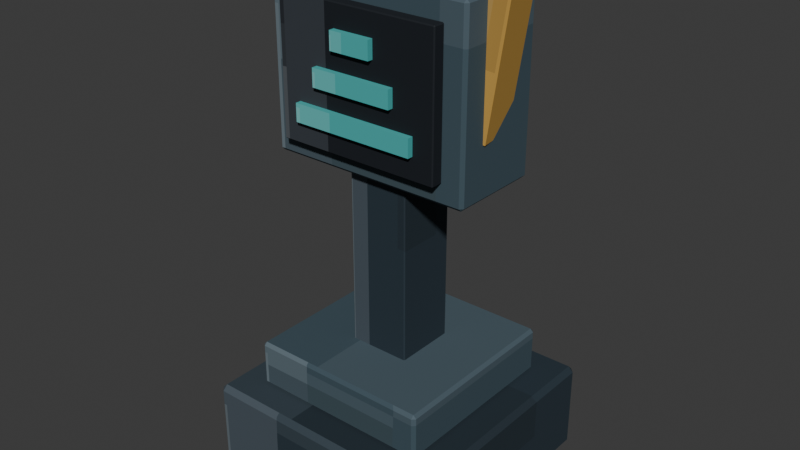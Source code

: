 # Source: relay.blend  (saved by Blender 5.2.44; exported with 4.5.12 LTS)
import bpy
from mathutils import Matrix  # noqa: F401  (used for matrix-valued properties, if any)

bpy.ops.wm.read_factory_settings(use_empty=True)
scene = bpy.context.scene
scene.name = 'Scene'

# ---- collections
col_collection = bpy.data.collections.new('Collection'); scene.collection.children.link(col_collection)

# ---- images (referenced by path relative to the original .blend; pixels are not part of the script)
import os
ASSET_DIR = os.environ.get("B2B_ASSET_DIR", "")  # directory of the original .blend (textures are referenced by path, not embedded)
HERE = os.path.dirname(os.path.abspath(__file__))  # packed textures are extracted next to this script under _unpacked/

def load_image(name, relpath, width, height, colorspace="sRGB"):
    """Load a texture the original file referenced (path relative to the .blend, or extracted next to this script)."""
    p = next((c for c in (os.path.join(HERE, relpath), os.path.join(ASSET_DIR, relpath)) if relpath and os.path.exists(c)), "")
    if p:
        img = bpy.data.images.load(p, check_existing=True)
        img.name = name
    else:  # same state as the original file: an image datablock whose file is absent (Cycles renders it pink)
        img = bpy.data.images.new(name, width, height)
        img.source = "FILE"
        img.filepath = "//" + (relpath or name)
    img.colorspace_settings.name = colorspace
    return img
img_relay_pixel_atlas = load_image('relay_pixel_atlas', '_unpacked/relay_pixel_atlas.6bd78898.png', 112, 16, 'sRGB')

# ---- materials (node trees are filled in below, after node groups)
mat_relay_pixel_paint = bpy.data.materials.new('Relay pixel paint')

# ---- material node trees
mat_relay_pixel_paint.use_nodes = True; mat_relay_pixel_paint.node_tree.nodes.clear()
_N = mat_relay_pixel_paint.node_tree.nodes; _L = mat_relay_pixel_paint.node_tree.links
n0 = _N.new('ShaderNodeBsdfPrincipled'); n0.name = 'Principled BSDF'; n0.location = (-200, 100)
n0.inputs[1].default_value = 0.12
n0.inputs[2].default_value = 0.78
n0.inputs[10].default_value = 0.005
n1 = _N.new('ShaderNodeOutputMaterial'); n1.name = 'Material Output'; n1.location = (200, 100)
n2 = _N.new('ShaderNodeTexImage'); n2.name = 'Image Texture'; n2.location = (0, 0)
n2.image = img_relay_pixel_atlas
n2.interpolation = 'Closest'
_L.new(n0.outputs[0], n1.inputs[0])
_L.new(n2.outputs[0], n0.inputs[0])
n1.is_active_output = True

# ---- world
world_world = bpy.data.worlds.new('World'); scene.world = world_world
world_world.use_nodes = True; world_world.node_tree.nodes.clear()
_N = world_world.node_tree.nodes; _L = world_world.node_tree.links
n0 = _N.new('ShaderNodeOutputWorld'); n0.name = 'World Output'; n0.location = (200, 100)
n1 = _N.new('ShaderNodeBackground'); n1.name = 'Background'; n1.location = (-200, 100)
n1.inputs[0].default_value = (0.05088, 0.05088, 0.05088, 1.0)
_L.new(n1.outputs[0], n0.inputs[0])
n0.is_active_output = True
world_world.color = (0.05088, 0.05088, 0.05088)
world_world.sun_shadow_jitter_overblur = 0.0

# ---- meshes
me_cube = bpy.data.meshes.new('Cube')
me_cube.from_pydata([(-0.23, -0.23, -0.09), (-0.23, -0.24, -0.08), (-0.24, -0.23, -0.08), (-0.23, -0.24, 0.08), (-0.23, -0.23, 0.09), (-0.24, -0.23, 0.08), (-0.23, 0.23, -0.09), (-0.24, 0.23, -0.08), (-0.23, 0.24, -0.08), (-0.23, 0.23, 0.09), (-0.23, 0.24, 0.08), (-0.24, 0.23, 0.08), (0.23, -0.23, -0.09), (0.24, -0.23, -0.08), (0.23, -0.24, -0.08), (0.23, -0.23, 0.09), (0.23, -0.24, 0.08), (0.24, -0.23, 0.08), (0.23, 0.23, -0.09), (0.23, 0.24, -0.08), (0.24, 0.23, -0.08), (0.23, 0.23, 0.09), (0.24, 0.23, 0.08), (0.23, 0.24, 0.08)], [], [(0, 1, 2), (3, 4, 5), (6, 7, 8), (9, 10, 11), (12, 13, 14), (15, 16, 17), (18, 19, 20), (21, 22, 23), (6, 0, 2, 7), (1, 3, 5, 2), (4, 9, 11, 5), (10, 8, 7, 11), (18, 6, 8, 19), (9, 21, 23, 10), (22, 20, 19, 23), (12, 18, 20, 13), (21, 15, 17, 22), (16, 14, 13, 17), (0, 12, 14, 1), (15, 4, 3, 16), (6, 18, 12, 0), (2, 5, 11, 7), (14, 16, 3, 1), (21, 9, 4, 15), (8, 10, 23, 19), (20, 22, 17, 13)])
_uv = me_cube.uv_layers.new(name='UVMap')
_uv.uv.foreach_set('vector', [0.1673, 0.7179, 0.1673, 0.7225, 0.1666, 0.7179, 0.2284, 0.9404, 0.2302, 0.9404, 0.2284, 0.945, 0.1673, 0.5046, 0.1666, 0.5046, 0.1673, 0.5, 0.2302, 0.279, 0.2284, 0.2821, 0.2284, 0.274, 0.1977, 0.7179, 0.1997, 0.7179, 0.1989, 0.7248, 0.2305, 0.7225, 0.2284, 0.7271, 0.2284, 0.719, 0.1977, 0.5046, 0.1989, 0.4977, 0.1997, 0.5046, 0.2305, 0.5023, 0.2284, 0.5046, 0.2284, 0.4965, 0.1673, 0.5046, 0.1673, 0.7179, 0.1666, 0.7179, 0.1666, 0.5046, 0.2002, 0.055, 0.2284, 0.055, 0.2284, 0.05964, 0.2002, 0.05964, 0.2302, 0.05964, 0.2302, 0.279, 0.2284, 0.274, 0.2284, 0.05964, 0.2284, 0.2821, 0.2002, 0.2821, 0.2002, 0.2729, 0.2284, 0.274, 0.1977, 0.5046, 0.1673, 0.5046, 0.1673, 0.5, 0.1989, 0.4977, 0.2302, 0.279, 0.2305, 0.5023, 0.2284, 0.4965, 0.2284, 0.2821, 0.2284, 0.5046, 0.1997, 0.5046, 0.1989, 0.4977, 0.2284, 0.4965, 0.1977, 0.7179, 0.1977, 0.5046, 0.1997, 0.5046, 0.1997, 0.7179, 0.2305, 0.5023, 0.2305, 0.7225, 0.2284, 0.719, 0.2284, 0.5046, 0.2284, 0.7271, 0.1989, 0.7248, 0.1997, 0.7179, 0.2284, 0.719, 0.1673, 0.7179, 0.1977, 0.7179, 0.1989, 0.7248, 0.1673, 0.7225, 0.2305, 0.7225, 0.2302, 0.9404, 0.2284, 0.9404, 0.2284, 0.7271, 0.1673, 0.5046, 0.1977, 0.5046, 0.1977, 0.7179, 0.1673, 0.7179, 0.2002, 0.05964, 0.2284, 0.05964, 0.2284, 0.274, 0.2002, 0.2729, 0.1989, 0.7248, 0.2284, 0.7271, 0.2284, 0.9404, 0.2002, 0.9404, 0.2305, 0.5023, 0.2613, 0.5046, 0.2613, 0.7179, 0.2305, 0.7225, 0.2002, 0.2821, 0.2284, 0.2821, 0.2284, 0.4965, 0.1989, 0.4977, 0.1997, 0.5046, 0.2284, 0.5046, 0.2284, 0.719, 0.1997, 0.7179])
me_cube.materials.append(mat_relay_pixel_paint)
me_cube.update()
me_cube_001 = bpy.data.meshes.new('Cube.001')
me_cube_001.from_pydata([(-0.174, -0.174, -0.045), (-0.174, -0.18, -0.039), (-0.18, -0.174, -0.039), (-0.174, -0.18, 0.039), (-0.174, -0.174, 0.045), (-0.18, -0.174, 0.039), (-0.174, 0.174, -0.045), (-0.18, 0.174, -0.039), (-0.174, 0.18, -0.039), (-0.174, 0.174, 0.045), (-0.174, 0.18, 0.039), (-0.18, 0.174, 0.039), (0.174, -0.174, -0.045), (0.18, -0.174, -0.039), (0.174, -0.18, -0.039), (0.174, -0.174, 0.045), (0.174, -0.18, 0.039), (0.18, -0.174, 0.039), (0.174, 0.174, -0.045), (0.174, 0.18, -0.039), (0.18, 0.174, -0.039), (0.174, 0.174, 0.045), (0.18, 0.174, 0.039), (0.174, 0.18, 0.039)], [], [(0, 1, 2), (3, 4, 5), (6, 7, 8), (9, 10, 11), (12, 13, 14), (15, 16, 17), (18, 19, 20), (21, 22, 23), (6, 0, 2, 7), (1, 3, 5, 2), (4, 9, 11, 5), (10, 8, 7, 11), (18, 6, 8, 19), (9, 21, 23, 10), (22, 20, 19, 23), (12, 18, 20, 13), (21, 15, 17, 22), (16, 14, 13, 17), (0, 12, 14, 1), (15, 4, 3, 16), (6, 18, 12, 0), (2, 5, 11, 7), (14, 16, 3, 1), (21, 9, 4, 15), (8, 10, 23, 19), (20, 22, 17, 13)])
_uv = me_cube_001.uv_layers.new(name='UVMap')
_uv.uv.foreach_set('vector', [0.31, 0.7188, 0.31, 0.7225, 0.3095, 0.7188, 0.3709, 0.9413, 0.373, 0.9413, 0.3709, 0.945, 0.31, 0.5037, 0.3095, 0.5037, 0.31, 0.5, 0.373, 0.2787, 0.3709, 0.2812, 0.3709, 0.2747, 0.3407, 0.7188, 0.3428, 0.7188, 0.342, 0.7244, 0.3733, 0.7225, 0.3709, 0.7262, 0.3709, 0.7197, 0.3407, 0.5037, 0.342, 0.4981, 0.3428, 0.5037, 0.3733, 0.5019, 0.3709, 0.5037, 0.3709, 0.4972, 0.31, 0.5037, 0.31, 0.7188, 0.3095, 0.7188, 0.3095, 0.5037, 0.3434, 0.055, 0.3709, 0.055, 0.3709, 0.05871, 0.3434, 0.05871, 0.373, 0.05871, 0.373, 0.2787, 0.3709, 0.2747, 0.3709, 0.05871, 0.3709, 0.2812, 0.3434, 0.2812, 0.3434, 0.2738, 0.3709, 0.2747, 0.3407, 0.5037, 0.31, 0.5037, 0.31, 0.5, 0.342, 0.4981, 0.373, 0.2787, 0.3733, 0.5019, 0.3709, 0.4972, 0.3709, 0.2812, 0.3709, 0.5037, 0.3428, 0.5037, 0.342, 0.4981, 0.3709, 0.4972, 0.3407, 0.7188, 0.3407, 0.5037, 0.3428, 0.5037, 0.3428, 0.7188, 0.3733, 0.5019, 0.3733, 0.7225, 0.3709, 0.7197, 0.3709, 0.5037, 0.3709, 0.7262, 0.342, 0.7244, 0.3428, 0.7188, 0.3709, 0.7197, 0.31, 0.7188, 0.3407, 0.7188, 0.342, 0.7244, 0.31, 0.7225, 0.3733, 0.7225, 0.373, 0.9413, 0.3709, 0.9413, 0.3709, 0.7262, 0.31, 0.5037, 0.3407, 0.5037, 0.3407, 0.7188, 0.31, 0.7188, 0.3434, 0.05871, 0.3709, 0.05871, 0.3709, 0.2747, 0.3434, 0.2738, 0.342, 0.7244, 0.3709, 0.7262, 0.3709, 0.9413, 0.3434, 0.9413, 0.3733, 0.5019, 0.4043, 0.5037, 0.4043, 0.7188, 0.3733, 0.7225, 0.3434, 0.2812, 0.3709, 0.2812, 0.3709, 0.4972, 0.342, 0.4981, 0.3428, 0.5037, 0.3709, 0.5037, 0.3709, 0.7197, 0.3428, 0.7188])
me_cube_001.materials.append(mat_relay_pixel_paint)
me_cube_001.update()
me_cube_002 = bpy.data.meshes.new('Cube.002')
me_cube_002.from_pydata([(-0.058, -0.058, -0.23), (-0.058, -0.06, -0.228), (-0.06, -0.058, -0.228), (-0.058, -0.06, 0.228), (-0.058, -0.058, 0.23), (-0.06, -0.058, 0.228), (-0.058, 0.058, -0.23), (-0.06, 0.058, -0.228), (-0.058, 0.06, -0.228), (-0.058, 0.058, 0.23), (-0.058, 0.06, 0.228), (-0.06, 0.058, 0.228), (0.058, -0.058, -0.23), (0.06, -0.058, -0.228), (0.058, -0.06, -0.228), (0.058, -0.058, 0.23), (0.058, -0.06, 0.228), (0.06, -0.058, 0.228), (0.058, 0.058, -0.23), (0.058, 0.06, -0.228), (0.06, 0.058, -0.228), (0.058, 0.058, 0.23), (0.06, 0.058, 0.228), (0.058, 0.06, 0.228)], [], [(0, 1, 2), (3, 4, 5), (6, 7, 8), (9, 10, 11), (12, 13, 14), (15, 16, 17), (18, 19, 20), (21, 22, 23), (6, 0, 2, 7), (1, 3, 5, 2), (4, 9, 11, 5), (10, 8, 7, 11), (18, 6, 8, 19), (9, 21, 23, 10), (22, 20, 19, 23), (12, 18, 20, 13), (21, 15, 17, 22), (16, 14, 13, 17), (0, 12, 14, 1), (15, 4, 3, 16), (6, 18, 12, 0), (2, 5, 11, 7), (14, 16, 3, 1), (21, 9, 4, 15), (8, 10, 23, 19), (20, 22, 17, 13)])
_uv = me_cube_002.uv_layers.new(name='UVMap')
_uv.uv.foreach_set('vector', [0.1671, 0.7188, 0.1671, 0.7225, 0.1666, 0.7188, 0.23, 0.9413, 0.2302, 0.9413, 0.23, 0.945, 0.1671, 0.5037, 0.1666, 0.5037, 0.1671, 0.5, 0.2302, 0.2787, 0.23, 0.2812, 0.23, 0.2747, 0.1979, 0.7188, 0.1985, 0.7188, 0.1982, 0.7244, 0.2304, 0.7225, 0.23, 0.7262, 0.23, 0.7197, 0.1979, 0.5037, 0.1982, 0.4981, 0.1985, 0.5037, 0.2304, 0.5019, 0.23, 0.5037, 0.23, 0.4972, 0.1671, 0.5037, 0.1671, 0.7188, 0.1666, 0.7188, 0.1666, 0.5037, 0.1985, 0.055, 0.23, 0.055, 0.23, 0.05871, 0.1985, 0.05871, 0.2302, 0.05871, 0.2302, 0.2787, 0.23, 0.2747, 0.23, 0.05871, 0.23, 0.2812, 0.1985, 0.2812, 0.1985, 0.2738, 0.23, 0.2747, 0.1979, 0.5037, 0.1671, 0.5037, 0.1671, 0.5, 0.1982, 0.4981, 0.2302, 0.2787, 0.2304, 0.5019, 0.23, 0.4972, 0.23, 0.2812, 0.23, 0.5037, 0.1985, 0.5037, 0.1982, 0.4981, 0.23, 0.4972, 0.1979, 0.7188, 0.1979, 0.5037, 0.1985, 0.5037, 0.1985, 0.7188, 0.2304, 0.5019, 0.2304, 0.7225, 0.23, 0.7197, 0.23, 0.5037, 0.23, 0.7262, 0.1982, 0.7244, 0.1985, 0.7188, 0.23, 0.7197, 0.1671, 0.7188, 0.1979, 0.7188, 0.1982, 0.7244, 0.1671, 0.7225, 0.2304, 0.7225, 0.2302, 0.9413, 0.23, 0.9413, 0.23, 0.7262, 0.1671, 0.5037, 0.1979, 0.5037, 0.1979, 0.7188, 0.1671, 0.7188, 0.1985, 0.05871, 0.23, 0.05871, 0.23, 0.2747, 0.1985, 0.2738, 0.1982, 0.7244, 0.23, 0.7262, 0.23, 0.9413, 0.1985, 0.9413, 0.2304, 0.5019, 0.2614, 0.5037, 0.2614, 0.7188, 0.2304, 0.7225, 0.1985, 0.2812, 0.23, 0.2812, 0.23, 0.4972, 0.1982, 0.4981, 0.1985, 0.5037, 0.23, 0.5037, 0.23, 0.7197, 0.1985, 0.7188])
me_cube_002.materials.append(mat_relay_pixel_paint)
me_cube_002.update()
me_cube_003 = bpy.data.meshes.new('Cube.003')
me_cube_003.from_pydata([(-0.194, -0.084, -0.17), (-0.194, -0.09, -0.164), (-0.2, -0.084, -0.164), (-0.194, -0.09, 0.164), (-0.194, -0.084, 0.17), (-0.2, -0.084, 0.164), (-0.194, 0.084, -0.17), (-0.2, 0.084, -0.164), (-0.194, 0.09, -0.164), (-0.194, 0.084, 0.17), (-0.194, 0.09, 0.164), (-0.2, 0.084, 0.164), (0.194, -0.084, -0.17), (0.2, -0.084, -0.164), (0.194, -0.09, -0.164), (0.194, -0.084, 0.17), (0.194, -0.09, 0.164), (0.2, -0.084, 0.164), (0.194, 0.084, -0.17), (0.194, 0.09, -0.164), (0.2, 0.084, -0.164), (0.194, 0.084, 0.17), (0.2, 0.084, 0.164), (0.194, 0.09, 0.164)], [], [(0, 1, 2), (3, 4, 5), (6, 7, 8), (9, 10, 11), (12, 13, 14), (15, 16, 17), (18, 19, 20), (21, 22, 23), (6, 0, 2, 7), (1, 3, 5, 2), (4, 9, 11, 5), (10, 8, 7, 11), (18, 6, 8, 19), (9, 21, 23, 10), (22, 20, 19, 23), (12, 18, 20, 13), (21, 15, 17, 22), (16, 14, 13, 17), (0, 12, 14, 1), (15, 4, 3, 16), (6, 18, 12, 0), (2, 5, 11, 7), (14, 16, 3, 1), (21, 9, 4, 15), (8, 10, 23, 19), (20, 22, 17, 13)])
_uv = me_cube_003.uv_layers.new(name='UVMap')
_uv.uv.foreach_set('vector', [0.3099, 0.7151, 0.3099, 0.7225, 0.3095, 0.7151, 0.3725, 0.9417, 0.373, 0.9417, 0.3725, 0.945, 0.3099, 0.5074, 0.3095, 0.5074, 0.3099, 0.5, 0.373, 0.2773, 0.3725, 0.2808, 0.3725, 0.2719, 0.3408, 0.7151, 0.3417, 0.7151, 0.3413, 0.7242, 0.3733, 0.7205, 0.3725, 0.7258, 0.3725, 0.7169, 0.3408, 0.5074, 0.3413, 0.4983, 0.3417, 0.5074, 0.3733, 0.5047, 0.3725, 0.5074, 0.3725, 0.4975, 0.3099, 0.5074, 0.3099, 0.7151, 0.3095, 0.7151, 0.3095, 0.5074, 0.3418, 0.055, 0.3725, 0.055, 0.3725, 0.06242, 0.3418, 0.06242, 0.373, 0.06242, 0.373, 0.2773, 0.3725, 0.2719, 0.3725, 0.06242, 0.3725, 0.2808, 0.3418, 0.2808, 0.3418, 0.2701, 0.3725, 0.2719, 0.3408, 0.5074, 0.3099, 0.5074, 0.3099, 0.5, 0.3413, 0.4983, 0.373, 0.2773, 0.3733, 0.5047, 0.3725, 0.4975, 0.3725, 0.2808, 0.3725, 0.5074, 0.3417, 0.5074, 0.3413, 0.4983, 0.3725, 0.4975, 0.3408, 0.7151, 0.3408, 0.5074, 0.3417, 0.5074, 0.3417, 0.7151, 0.3733, 0.5047, 0.3733, 0.7205, 0.3725, 0.7169, 0.3725, 0.5074, 0.3725, 0.7258, 0.3413, 0.7242, 0.3417, 0.7151, 0.3725, 0.7169, 0.3099, 0.7151, 0.3408, 0.7151, 0.3413, 0.7242, 0.3099, 0.7225, 0.3733, 0.7205, 0.373, 0.9417, 0.3725, 0.9417, 0.3725, 0.7258, 0.3099, 0.5074, 0.3408, 0.5074, 0.3408, 0.7151, 0.3099, 0.7151, 0.3418, 0.06242, 0.3725, 0.06242, 0.3725, 0.2719, 0.3418, 0.2701, 0.3413, 0.7242, 0.3725, 0.7258, 0.3725, 0.9417, 0.3418, 0.9417, 0.3733, 0.5047, 0.4043, 0.5074, 0.4043, 0.7151, 0.3733, 0.7205, 0.3418, 0.2808, 0.3725, 0.2808, 0.3725, 0.4975, 0.3413, 0.4983, 0.3417, 0.5074, 0.3725, 0.5074, 0.3725, 0.7169, 0.3417, 0.7151])
me_cube_003.materials.append(mat_relay_pixel_paint)
me_cube_003.update()
me_cube_004 = bpy.data.meshes.new('Cube.004')
me_cube_004.from_pydata([(-0.158, -0.01, -0.13), (-0.158, -0.012, -0.128), (-0.16, -0.01, -0.128), (-0.158, -0.012, 0.128), (-0.158, -0.01, 0.13), (-0.16, -0.01, 0.128), (-0.158, 0.01, -0.13), (-0.16, 0.01, -0.128), (-0.158, 0.012, -0.128), (-0.158, 0.01, 0.13), (-0.158, 0.012, 0.128), (-0.16, 0.01, 0.128), (0.158, -0.01, -0.13), (0.16, -0.01, -0.128), (0.158, -0.012, -0.128), (0.158, -0.01, 0.13), (0.158, -0.012, 0.128), (0.16, -0.01, 0.128), (0.158, 0.01, -0.13), (0.158, 0.012, -0.128), (0.16, 0.01, -0.128), (0.158, 0.01, 0.13), (0.16, 0.01, 0.128), (0.158, 0.012, 0.128)], [], [(0, 1, 2), (3, 4, 5), (6, 7, 8), (9, 10, 11), (12, 13, 14), (15, 16, 17), (18, 19, 20), (21, 22, 23), (6, 0, 2, 7), (1, 3, 5, 2), (4, 9, 11, 5), (10, 8, 7, 11), (18, 6, 8, 19), (9, 21, 23, 10), (22, 20, 19, 23), (12, 18, 20, 13), (21, 15, 17, 22), (16, 14, 13, 17), (0, 12, 14, 1), (15, 4, 3, 16), (6, 18, 12, 0), (2, 5, 11, 7), (14, 16, 3, 1), (21, 9, 4, 15), (8, 10, 23, 19), (20, 22, 17, 13)])
_uv = me_cube_004.uv_layers.new(name='UVMap')
_uv.uv.foreach_set('vector', [0.02395, 0.704, 0.02395, 0.7225, 0.02375, 0.704, 0.08708, 0.9436, 0.08732, 0.9436, 0.08708, 0.945, 0.02395, 0.5185, 0.02375, 0.5185, 0.02395, 0.5, 0.08732, 0.2722, 0.08708, 0.2789, 0.08708, 0.2636, 0.05534, 0.704, 0.05572, 0.704, 0.05556, 0.7232, 0.08742, 0.7139, 0.08708, 0.7239, 0.08708, 0.7086, 0.05534, 0.5185, 0.05556, 0.4993, 0.05572, 0.5185, 0.08742, 0.5136, 0.08708, 0.5185, 0.08708, 0.499, 0.02395, 0.5185, 0.02395, 0.704, 0.02375, 0.704, 0.02375, 0.5185, 0.05578, 0.055, 0.08708, 0.055, 0.08708, 0.07354, 0.05578, 0.07354, 0.08732, 0.07354, 0.08732, 0.2722, 0.08708, 0.2636, 0.08708, 0.07354, 0.08708, 0.2789, 0.05578, 0.2789, 0.05578, 0.259, 0.08708, 0.2636, 0.05534, 0.5185, 0.02395, 0.5185, 0.02395, 0.5, 0.05556, 0.4993, 0.08732, 0.2722, 0.08742, 0.5136, 0.08708, 0.499, 0.08708, 0.2789, 0.08708, 0.5185, 0.05572, 0.5185, 0.05556, 0.4993, 0.08708, 0.499, 0.05534, 0.704, 0.05534, 0.5185, 0.05572, 0.5185, 0.05572, 0.704, 0.08742, 0.5136, 0.08742, 0.7139, 0.08708, 0.7086, 0.08708, 0.5185, 0.08708, 0.7239, 0.05556, 0.7232, 0.05572, 0.704, 0.08708, 0.7086, 0.02395, 0.704, 0.05534, 0.704, 0.05556, 0.7232, 0.02395, 0.7225, 0.08742, 0.7139, 0.08732, 0.9436, 0.08708, 0.9436, 0.08708, 0.7239, 0.02395, 0.5185, 0.05534, 0.5185, 0.05534, 0.704, 0.02395, 0.704, 0.05578, 0.07354, 0.08708, 0.07354, 0.08708, 0.2636, 0.05578, 0.259, 0.05556, 0.7232, 0.08708, 0.7239, 0.08708, 0.9436, 0.05578, 0.9436, 0.08742, 0.5136, 0.1189, 0.5185, 0.1189, 0.704, 0.08742, 0.7139, 0.05578, 0.2789, 0.08708, 0.2789, 0.08708, 0.499, 0.05556, 0.4993, 0.05572, 0.5185, 0.08708, 0.5185, 0.08708, 0.7086, 0.05572, 0.704])
me_cube_004.materials.append(mat_relay_pixel_paint)
me_cube_004.update()
me_cube_005 = bpy.data.meshes.new('Cube.005')
me_cube_005.from_pydata([(-0.12, -0.006, -0.017), (-0.12, -0.006, 0.017), (-0.12, 0.006, -0.017), (-0.12, 0.006, 0.017), (0.12, -0.006, -0.017), (0.12, -0.006, 0.017), (0.12, 0.006, -0.017), (0.12, 0.006, 0.017)], [], [(0, 1, 3, 2), (2, 3, 7, 6), (6, 7, 5, 4), (4, 5, 1, 0), (2, 6, 4, 0), (7, 3, 1, 5)])
_uv = me_cube_005.uv_layers.new(name='UVMap')
_uv.uv.foreach_set('vector', [0.627, 0.055, 0.6587, 0.055, 0.6587, 0.2775, 0.627, 0.2775, 0.627, 0.2775, 0.6587, 0.2775, 0.6587, 0.5, 0.627, 0.5, 0.627, 0.5, 0.6587, 0.5, 0.6587, 0.7225, 0.627, 0.7225, 0.627, 0.7225, 0.6587, 0.7225, 0.6587, 0.945, 0.627, 0.945, 0.5952, 0.5, 0.627, 0.5, 0.627, 0.7225, 0.5952, 0.7225, 0.6587, 0.5, 0.6905, 0.5, 0.6905, 0.7225, 0.6587, 0.7225])
me_cube_005.materials.append(mat_relay_pixel_paint)
me_cube_005.update()
me_cube_006 = bpy.data.meshes.new('Cube.006')
me_cube_006.from_pydata([(-0.08, -0.006, -0.017), (-0.08, -0.006, 0.017), (-0.08, 0.006, -0.017), (-0.08, 0.006, 0.017), (0.08, -0.006, -0.017), (0.08, -0.006, 0.017), (0.08, 0.006, -0.017), (0.08, 0.006, 0.017)], [], [(0, 1, 3, 2), (2, 3, 7, 6), (6, 7, 5, 4), (4, 5, 1, 0), (2, 6, 4, 0), (7, 3, 1, 5)])
_uv = me_cube_006.uv_layers.new(name='UVMap')
_uv.uv.foreach_set('vector', [0.627, 0.055, 0.6587, 0.055, 0.6587, 0.2775, 0.627, 0.2775, 0.627, 0.2775, 0.6587, 0.2775, 0.6587, 0.5, 0.627, 0.5, 0.627, 0.5, 0.6587, 0.5, 0.6587, 0.7225, 0.627, 0.7225, 0.627, 0.7225, 0.6587, 0.7225, 0.6587, 0.945, 0.627, 0.945, 0.5952, 0.5, 0.627, 0.5, 0.627, 0.7225, 0.5952, 0.7225, 0.6587, 0.5, 0.6905, 0.5, 0.6905, 0.7225, 0.6587, 0.7225])
me_cube_006.materials.append(mat_relay_pixel_paint)
me_cube_006.update()
me_cube_007 = bpy.data.meshes.new('Cube.007')
me_cube_007.from_pydata([(-0.04, -0.006, -0.017), (-0.04, -0.006, 0.017), (-0.04, 0.006, -0.017), (-0.04, 0.006, 0.017), (0.04, -0.006, -0.017), (0.04, -0.006, 0.017), (0.04, 0.006, -0.017), (0.04, 0.006, 0.017)], [], [(0, 1, 3, 2), (2, 3, 7, 6), (6, 7, 5, 4), (4, 5, 1, 0), (2, 6, 4, 0), (7, 3, 1, 5)])
_uv = me_cube_007.uv_layers.new(name='UVMap')
_uv.uv.foreach_set('vector', [0.627, 0.055, 0.6587, 0.055, 0.6587, 0.2775, 0.627, 0.2775, 0.627, 0.2775, 0.6587, 0.2775, 0.6587, 0.5, 0.627, 0.5, 0.627, 0.5, 0.6587, 0.5, 0.6587, 0.7225, 0.627, 0.7225, 0.627, 0.7225, 0.6587, 0.7225, 0.6587, 0.945, 0.627, 0.945, 0.5952, 0.5, 0.627, 0.5, 0.627, 0.7225, 0.5952, 0.7225, 0.6587, 0.5, 0.6905, 0.5, 0.6905, 0.7225, 0.6587, 0.7225])
me_cube_007.materials.append(mat_relay_pixel_paint)
me_cube_007.update()
me_cube_008 = bpy.data.meshes.new('Cube.008')
me_cube_008.from_pydata([(-0.04, -0.04, -0.03), (-0.04, -0.04, 0.03), (-0.04, 0.04, -0.03), (-0.04, 0.04, 0.03), (0.04, -0.04, -0.03), (0.04, -0.04, 0.03), (0.04, 0.04, -0.03), (0.04, 0.04, 0.03)], [], [(0, 1, 3, 2), (2, 3, 7, 6), (6, 7, 5, 4), (4, 5, 1, 0), (2, 6, 4, 0), (7, 3, 1, 5)])
_uv = me_cube_008.uv_layers.new(name='UVMap')
_uv.uv.foreach_set('vector', [0.7698, 0.055, 0.8016, 0.055, 0.8016, 0.2775, 0.7698, 0.2775, 0.7698, 0.2775, 0.8016, 0.2775, 0.8016, 0.5, 0.7698, 0.5, 0.7698, 0.5, 0.8016, 0.5, 0.8016, 0.7225, 0.7698, 0.7225, 0.7698, 0.7225, 0.8016, 0.7225, 0.8016, 0.945, 0.7698, 0.945, 0.738, 0.5, 0.7698, 0.5, 0.7698, 0.7225, 0.738, 0.7225, 0.8016, 0.5, 0.8334, 0.5, 0.8334, 0.7225, 0.8016, 0.7225])
me_cube_008.materials.append(mat_relay_pixel_paint)
me_cube_008.update()
me_cube_009 = bpy.data.meshes.new('Cube.009')
me_cube_009.from_pydata([(-0.019, -0.039, -0.12), (-0.019, -0.04, -0.119), (-0.02, -0.039, -0.119), (-0.019, -0.04, 0.119), (-0.019, -0.039, 0.12), (-0.02, -0.039, 0.119), (-0.019, 0.039, -0.12), (-0.02, 0.039, -0.119), (-0.019, 0.04, -0.119), (-0.019, 0.039, 0.12), (-0.019, 0.04, 0.119), (-0.02, 0.039, 0.119), (0.019, -0.039, -0.12), (0.02, -0.039, -0.119), (0.019, -0.04, -0.119), (0.019, -0.039, 0.12), (0.019, -0.04, 0.119), (0.02, -0.039, 0.119), (0.019, 0.039, -0.12), (0.019, 0.04, -0.119), (0.02, 0.039, -0.119), (0.019, 0.039, 0.12), (0.02, 0.039, 0.119), (0.019, 0.04, 0.119)], [], [(0, 1, 2), (3, 4, 5), (6, 7, 8), (9, 10, 11), (12, 13, 14), (15, 16, 17), (18, 19, 20), (21, 22, 23), (6, 0, 2, 7), (1, 3, 5, 2), (4, 9, 11, 5), (10, 8, 7, 11), (18, 6, 8, 19), (9, 21, 23, 10), (22, 20, 19, 23), (12, 18, 20, 13), (21, 15, 17, 22), (16, 14, 13, 17), (0, 12, 14, 1), (15, 4, 3, 16), (6, 18, 12, 0), (2, 5, 11, 7), (14, 16, 3, 1), (21, 9, 4, 15), (8, 10, 23, 19), (20, 22, 17, 13)])
_uv = me_cube_009.uv_layers.new(name='UVMap')
_uv.uv.foreach_set('vector', [0.8817, 0.7197, 0.8817, 0.7225, 0.8809, 0.7197, 0.9443, 0.9394, 0.9445, 0.9394, 0.9443, 0.945, 0.8817, 0.5028, 0.8809, 0.5028, 0.8817, 0.5, 0.9445, 0.2803, 0.9443, 0.2831, 0.9443, 0.2754, 0.9119, 0.7197, 0.9128, 0.7197, 0.9123, 0.7253, 0.9449, 0.7239, 0.9443, 0.7281, 0.9443, 0.7204, 0.9119, 0.5028, 0.9123, 0.4972, 0.9128, 0.5028, 0.9449, 0.5007, 0.9443, 0.5028, 0.9443, 0.4958, 0.8817, 0.5028, 0.8817, 0.7197, 0.8809, 0.7197, 0.8809, 0.5028, 0.9128, 0.055, 0.9443, 0.055, 0.9443, 0.05778, 0.9128, 0.05778, 0.9445, 0.05778, 0.9445, 0.2803, 0.9443, 0.2754, 0.9443, 0.05778, 0.9443, 0.2831, 0.9128, 0.2831, 0.9128, 0.2747, 0.9443, 0.2754, 0.9119, 0.5028, 0.8817, 0.5028, 0.8817, 0.5, 0.9123, 0.4972, 0.9445, 0.2803, 0.9449, 0.5007, 0.9443, 0.4958, 0.9443, 0.2831, 0.9443, 0.5028, 0.9128, 0.5028, 0.9123, 0.4972, 0.9443, 0.4958, 0.9119, 0.7197, 0.9119, 0.5028, 0.9128, 0.5028, 0.9128, 0.7197, 0.9449, 0.5007, 0.9449, 0.7239, 0.9443, 0.7204, 0.9443, 0.5028, 0.9443, 0.7281, 0.9123, 0.7253, 0.9128, 0.7197, 0.9443, 0.7204, 0.8817, 0.7197, 0.9119, 0.7197, 0.9123, 0.7253, 0.8817, 0.7225, 0.9449, 0.7239, 0.9445, 0.9394, 0.9443, 0.9394, 0.9443, 0.7281, 0.8817, 0.5028, 0.9119, 0.5028, 0.9119, 0.7197, 0.8817, 0.7197, 0.9128, 0.05778, 0.9443, 0.05778, 0.9443, 0.2754, 0.9128, 0.2747, 0.9123, 0.7253, 0.9443, 0.7281, 0.9443, 0.9394, 0.9128, 0.9394, 0.9449, 0.5007, 0.9755, 0.5028, 0.9755, 0.7197, 0.9449, 0.7239, 0.9128, 0.2831, 0.9443, 0.2831, 0.9443, 0.4958, 0.9123, 0.4972, 0.9128, 0.5028, 0.9443, 0.5028, 0.9443, 0.7204, 0.9128, 0.7197])
me_cube_009.materials.append(mat_relay_pixel_paint)
me_cube_009.update()
me_cube_010 = bpy.data.meshes.new('Cube.010')
me_cube_010.from_pydata([(-0.019, -0.039, -0.12), (-0.019, -0.04, -0.119), (-0.02, -0.039, -0.119), (-0.019, -0.04, 0.119), (-0.019, -0.039, 0.12), (-0.02, -0.039, 0.119), (-0.019, 0.039, -0.12), (-0.02, 0.039, -0.119), (-0.019, 0.04, -0.119), (-0.019, 0.039, 0.12), (-0.019, 0.04, 0.119), (-0.02, 0.039, 0.119), (0.019, -0.039, -0.12), (0.02, -0.039, -0.119), (0.019, -0.04, -0.119), (0.019, -0.039, 0.12), (0.019, -0.04, 0.119), (0.02, -0.039, 0.119), (0.019, 0.039, -0.12), (0.019, 0.04, -0.119), (0.02, 0.039, -0.119), (0.019, 0.039, 0.12), (0.02, 0.039, 0.119), (0.019, 0.04, 0.119)], [], [(0, 1, 2), (3, 4, 5), (6, 7, 8), (9, 10, 11), (12, 13, 14), (15, 16, 17), (18, 19, 20), (21, 22, 23), (6, 0, 2, 7), (1, 3, 5, 2), (4, 9, 11, 5), (10, 8, 7, 11), (18, 6, 8, 19), (9, 21, 23, 10), (22, 20, 19, 23), (12, 18, 20, 13), (21, 15, 17, 22), (16, 14, 13, 17), (0, 12, 14, 1), (15, 4, 3, 16), (6, 18, 12, 0), (2, 5, 11, 7), (14, 16, 3, 1), (21, 9, 4, 15), (8, 10, 23, 19), (20, 22, 17, 13)])
_uv = me_cube_010.uv_layers.new(name='UVMap')
_uv.uv.foreach_set('vector', [0.8817, 0.7197, 0.8817, 0.7225, 0.8809, 0.7197, 0.9443, 0.9394, 0.9445, 0.9394, 0.9443, 0.945, 0.8817, 0.5028, 0.8809, 0.5028, 0.8817, 0.5, 0.9445, 0.2803, 0.9443, 0.2831, 0.9443, 0.2754, 0.9119, 0.7197, 0.9128, 0.7197, 0.9123, 0.7253, 0.9449, 0.7239, 0.9443, 0.7281, 0.9443, 0.7204, 0.9119, 0.5028, 0.9123, 0.4972, 0.9128, 0.5028, 0.9449, 0.5007, 0.9443, 0.5028, 0.9443, 0.4958, 0.8817, 0.5028, 0.8817, 0.7197, 0.8809, 0.7197, 0.8809, 0.5028, 0.9128, 0.055, 0.9443, 0.055, 0.9443, 0.05778, 0.9128, 0.05778, 0.9445, 0.05778, 0.9445, 0.2803, 0.9443, 0.2754, 0.9443, 0.05778, 0.9443, 0.2831, 0.9128, 0.2831, 0.9128, 0.2747, 0.9443, 0.2754, 0.9119, 0.5028, 0.8817, 0.5028, 0.8817, 0.5, 0.9123, 0.4972, 0.9445, 0.2803, 0.9449, 0.5007, 0.9443, 0.4958, 0.9443, 0.2831, 0.9443, 0.5028, 0.9128, 0.5028, 0.9123, 0.4972, 0.9443, 0.4958, 0.9119, 0.7197, 0.9119, 0.5028, 0.9128, 0.5028, 0.9128, 0.7197, 0.9449, 0.5007, 0.9449, 0.7239, 0.9443, 0.7204, 0.9443, 0.5028, 0.9443, 0.7281, 0.9123, 0.7253, 0.9128, 0.7197, 0.9443, 0.7204, 0.8817, 0.7197, 0.9119, 0.7197, 0.9123, 0.7253, 0.8817, 0.7225, 0.9449, 0.7239, 0.9445, 0.9394, 0.9443, 0.9394, 0.9443, 0.7281, 0.8817, 0.5028, 0.9119, 0.5028, 0.9119, 0.7197, 0.8817, 0.7197, 0.9128, 0.05778, 0.9443, 0.05778, 0.9443, 0.2754, 0.9128, 0.2747, 0.9123, 0.7253, 0.9443, 0.7281, 0.9443, 0.9394, 0.9128, 0.9394, 0.9449, 0.5007, 0.9755, 0.5028, 0.9755, 0.7197, 0.9449, 0.7239, 0.9128, 0.2831, 0.9443, 0.2831, 0.9443, 0.4958, 0.9123, 0.4972, 0.9128, 0.5028, 0.9443, 0.5028, 0.9443, 0.7204, 0.9128, 0.7197])
me_cube_010.materials.append(mat_relay_pixel_paint)
me_cube_010.update()

# ---- objects
ob_relaybase = bpy.data.objects.new('RelayBase', me_cube)
ob_relaybasestep = bpy.data.objects.new('RelayBaseStep', me_cube_001)
ob_relaymast = bpy.data.objects.new('RelayMast', me_cube_002)
ob_signalhead = bpy.data.objects.new('SignalHead', me_cube_003)
ob_signalface = bpy.data.objects.new('SignalFace', me_cube_004)
ob_signalbar_1 = bpy.data.objects.new('SignalBar_1', me_cube_005)
ob_signalbar_2 = bpy.data.objects.new('SignalBar_2', me_cube_006)
ob_signalbar_3 = bpy.data.objects.new('SignalBar_3', me_cube_007)
ob_signallamp = bpy.data.objects.new('SignalLamp', me_cube_008)
ob_sideantennal = bpy.data.objects.new('SideAntennaL', me_cube_009)
ob_sideantennar = bpy.data.objects.new('SideAntennaR', me_cube_010)

# ---- transforms, parenting, visibility, modifiers, constraints
ob_relaybase.location = (0.0, 0.0, 0.09)
ob_relaybasestep.location = (0.0, 0.0, 0.225)
ob_relaymast.location = (0.0, 0.0, 0.49)
ob_signalhead.location = (0.0, 0.0, 0.79)
ob_signalface.location = (0.0, -0.102, 0.79)
ob_signalbar_1.location = (0.0, -0.119, 0.72)
ob_signalbar_2.location = (0.0, -0.119, 0.79)
ob_signalbar_3.location = (0.0, -0.119, 0.86)
ob_signallamp.location = (0.0, 0.0, 0.97)
ob_sideantennal.location = (-0.195, 0.0, 0.84)
ob_sideantennal.rotation_euler = (0.0, -0.1396, -0.1396)
ob_sideantennar.location = (0.195, 0.0, 0.84)
ob_sideantennar.rotation_euler = (0.0, 0.1396, 0.1396)

# ---- collection membership
col_collection.objects.link(ob_relaybase)
col_collection.objects.link(ob_relaybasestep)
col_collection.objects.link(ob_relaymast)
col_collection.objects.link(ob_signalhead)
col_collection.objects.link(ob_signalface)
col_collection.objects.link(ob_signalbar_1)
col_collection.objects.link(ob_signalbar_2)
col_collection.objects.link(ob_signalbar_3)
col_collection.objects.link(ob_signallamp)
col_collection.objects.link(ob_sideantennal)
col_collection.objects.link(ob_sideantennar)

# ---- scene / render settings (as saved in the file)
scene.frame_start = 1; scene.frame_end = 250; scene.frame_set(1)
scene.render.engine = 'BLENDER_EEVEE_NEXT'
scene.render.bake_bias = 0.0
scene.render.bake_samples = 0
scene.render.compositor_device = 'GPU'
scene.eevee.use_volume_custom_range = False
scene.eevee.fast_gi_thickness_near = 0.1
scene.eevee.fast_gi_thickness_far = 0.0
scene.eevee.ray_tracing_options.screen_trace_thickness = 0.1
bpy.context.view_layer.update()

# ---- added for rendering (the .blend has no active camera and no usable light): camera, sun
cam_auto = bpy.data.cameras.new('AutoCamera')
cam_auto.lens = 50.0
cam_auto.sensor_width = 36.0
cam_auto.clip_end = 1000.0
ob_auto_camera = bpy.data.objects.new('AutoCamera', cam_auto)
scene.collection.objects.link(ob_auto_camera)
ob_auto_camera.location = (1.11826, -1.34191, 1.39461)
ob_auto_camera.rotation_euler = (1.09748, -7.21219e-08, 0.694738)
scene.camera = ob_auto_camera
light_auto_sun = bpy.data.lights.new('AutoSun', 'SUN')
light_auto_sun.energy = 3.0
light_auto_sun.angle = 0.0523599
ob_auto_sun = bpy.data.objects.new('AutoSun', light_auto_sun)
scene.collection.objects.link(ob_auto_sun)
ob_auto_sun.rotation_euler = (0.872665, 0.174533, 0.523599)
bpy.context.view_layer.update()
